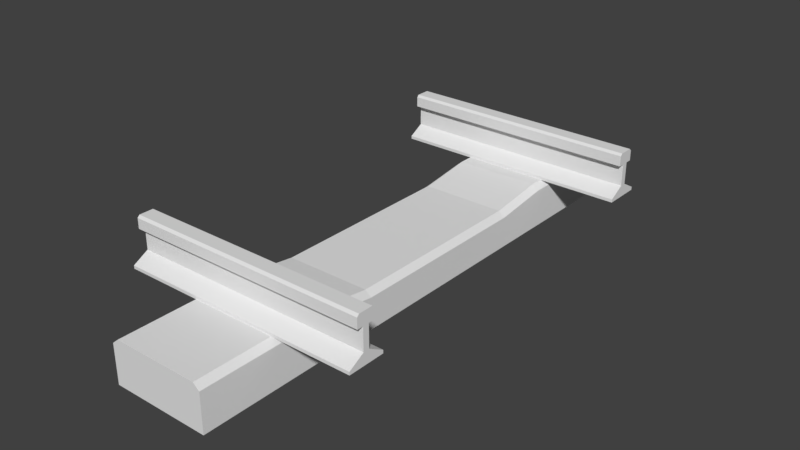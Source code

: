 # Source: Concrete_Track_Model.blend  (saved by Blender 2.79.0; exported with 4.5.12 LTS)
import bpy
from mathutils import Matrix  # noqa: F401  (used for matrix-valued properties, if any)

bpy.ops.wm.read_factory_settings(use_empty=True)
scene = bpy.context.scene
scene.name = 'Scene'

# ---- collections
col_collection_1 = bpy.data.collections.new('Collection 1'); scene.collection.children.link(col_collection_1)

# ---- materials (node trees are filled in below, after node groups)
mat_prototype_texture = bpy.data.materials.new('Prototype Texture')
mat_prototype_texture.alpha_threshold = 0.0
mat_prototype_texture.use_transparent_shadow = False
mat_prototype_texture.roughness = 0.5
mat_concrete = bpy.data.materials.new('concrete')
mat_concrete.alpha_threshold = 0.0
mat_concrete.use_transparent_shadow = False
mat_concrete.roughness = 0.5
mat_tie = bpy.data.materials.new('tie')
mat_tie.alpha_threshold = 0.0
mat_tie.use_transparent_shadow = False
mat_tie.roughness = 0.5

# ---- material node trees

# ---- world
world_world = bpy.data.worlds.new('World'); scene.world = world_world
world_world.color = (0.05088, 0.05088, 0.05088)
world_world.use_sun_shadow = False
world_world.sun_shadow_jitter_overblur = 0.0
world_world.cycles.sampling_method = 'MANUAL'

# ---- meshes
me_cube_001 = bpy.data.meshes.new('Cube.001')
me_cube_001.from_pydata([(0.5, -0.6794, 0.1905), (-0.5, -0.7429, 0.2263), (-0.5, -0.6794, 0.1905), (0.5, -0.7429, 0.2263), (-0.5, -0.7266, 0.3683), (-0.5, -0.7175, 0.3175), (-0.5, -0.7429, 0.3175), (-0.5, -0.7847, 0.3683), (-0.5, -0.7683, 0.3175), (-0.5, -0.7937, 0.3175), (-0.5, -0.6794, 0.1778), (-0.5, -0.8318, 0.1778), (-0.5, -0.7683, 0.2263), (-0.5, -0.8318, 0.1905), (0.5, -0.6794, 0.1778), (0.5, -0.8318, 0.1778), (0.5, -0.7683, 0.2263), (0.5, -0.7429, 0.3175), (0.5, -0.8318, 0.1905), (0.5, -0.7175, 0.3175), (0.5, -0.7683, 0.3175), (0.5, -0.7937, 0.3175), (0.5, -0.7266, 0.3683), (0.5, -0.7847, 0.3683), (-0.5, -0.7175, 0.3593), (0.5, -0.7175, 0.3593), (0.5, -0.7937, 0.3593), (-0.5, -0.7937, 0.3593), (-0.5, -0.7266, 0.3683), (-0.5, -0.7847, 0.3683), (0.5, -0.7266, 0.3683), (0.5, -0.7847, 0.3683), (-0.5, -0.7175, 0.3593), (0.5, -0.7175, 0.3593), (0.5, -0.7937, 0.3593), (-0.5, -0.7937, 0.3593)], [], [(3, 1, 6, 17), (2, 10, 11, 13, 12, 8, 9, 27, 7, 4, 24, 5, 6, 1), (16, 12, 13, 18), (11, 15, 18, 13), (17, 6, 5, 19), (12, 16, 20, 8), (0, 2, 1, 3), (25, 19, 5, 24), (9, 8, 20, 21), (15, 14, 0, 3, 17, 19, 25, 22, 23, 26, 21, 20, 16, 18), (11, 10, 14, 15), (27, 9, 21, 26), (0, 14, 10, 2), (30, 33, 32, 28), (30, 28, 29, 31), (35, 34, 31, 29)])
_uv = me_cube_001.uv_layers.new(name='UVMap')
_uv.uv.foreach_set('vector', [0.4506, 0.174, 0.4506, 0.954, 0.4856, 0.954, 0.4856, 0.174, 0.3088, 0.8606, 0.3088, 0.8739, 0.4688, 0.8739, 0.4688, 0.8606, 0.4021, 0.823, 0.4021, 0.7273, 0.4287, 0.7273, 0.4287, 0.6834, 0.4193, 0.6739, 0.3582, 0.6739, 0.3488, 0.6834, 0.3488, 0.7273, 0.3754, 0.7273, 0.3754, 0.823, 0.5893, 0.174, 0.5893, 0.954, 0.6187, 0.954, 0.6187, 0.174, 0.6744, 0.174, 0.6744, 0.954, 0.6843, 0.954, 0.6843, 0.174, 0.6584, 0.954, 0.6584, 0.174, 0.6385, 0.174, 0.6385, 0.954, 0.5567, 0.954, 0.5567, 0.174, 0.4856, 0.174, 0.4856, 0.954, 0.3938, 0.174, 0.3938, 0.954, 0.4506, 0.954, 0.4506, 0.174, 0.6744, 0.174, 0.6584, 0.174, 0.6584, 0.954, 0.6744, 0.954, 0.6385, 0.174, 0.6187, 0.174, 0.6187, 0.954, 0.6385, 0.954, 0.4688, 0.8739, 0.6288, 0.8739, 0.6288, 0.8606, 0.5621, 0.823, 0.5621, 0.7273, 0.5888, 0.7273, 0.5888, 0.6834, 0.5793, 0.6739, 0.5182, 0.6739, 0.5088, 0.6834, 0.5088, 0.7273, 0.5354, 0.7273, 0.5354, 0.823, 0.4688, 0.8606, 0.3889, 0.174, 0.27, 0.174, 0.27, 0.954, 0.3889, 0.954, 0.5567, 0.954, 0.5893, 0.954, 0.5893, 0.174, 0.5567, 0.174, 0.3938, 0.174, 0.3889, 0.174, 0.3889, 0.954, 0.3938, 0.954, 0.9375, 0.9844, 0.9844, 0.9844, 0.9844, 0.01562, 0.9375, 0.01562, 0.9375, 0.9844, 0.9375, 0.01562, 0.7656, 0.01562, 0.7656, 0.9844, 0.7188, 0.01562, 0.7188, 0.9844, 0.7656, 0.9844, 0.7656, 0.01562])
me_cube_001.materials.append(mat_prototype_texture)
me_cube_001.use_remesh_preserve_volume = False
me_cube_001.use_remesh_preserve_attributes = False
me_cube_001.use_mirror_vertex_groups = False
me_cube_001.update()
me_cube_005 = bpy.data.meshes.new('Cube.005')
me_cube_005.from_pydata([(0.5, 0.6794, 0.1905), (-0.5, 0.7429, 0.2263), (-0.5, 0.6794, 0.1905), (0.5, 0.7429, 0.2263), (-0.5, 0.7265, 0.3683), (-0.5, 0.7175, 0.3175), (-0.5, 0.7429, 0.3175), (-0.5, 0.7847, 0.3683), (-0.5, 0.7683, 0.3175), (-0.5, 0.7937, 0.3175), (-0.5, 0.6794, 0.1778), (-0.5, 0.8318, 0.1778), (-0.5, 0.7683, 0.2263), (-0.5, 0.8318, 0.1905), (0.5, 0.6794, 0.1778), (0.5, 0.8318, 0.1778), (0.5, 0.7683, 0.2263), (0.5, 0.7429, 0.3175), (0.5, 0.8318, 0.1905), (0.5, 0.7175, 0.3175), (0.5, 0.7683, 0.3175), (0.5, 0.7937, 0.3175), (0.5, 0.7265, 0.3683), (0.5, 0.7847, 0.3683), (-0.5, 0.7175, 0.3593), (0.5, 0.7175, 0.3593), (0.5, 0.7937, 0.3593), (-0.5, 0.7937, 0.3593), (-0.5, 0.7265, 0.3683), (-0.5, 0.7847, 0.3683), (0.5, 0.7265, 0.3683), (0.5, 0.7847, 0.3683), (-0.5, 0.7175, 0.3593), (0.5, 0.7175, 0.3593), (0.5, 0.7937, 0.3593), (-0.5, 0.7937, 0.3593)], [], [(3, 17, 6, 1), (2, 1, 6, 5, 24, 4, 7, 27, 9, 8, 12, 13, 11, 10), (16, 18, 13, 12), (11, 13, 18, 15), (17, 19, 5, 6), (12, 8, 20, 16), (0, 3, 1, 2), (25, 24, 5, 19), (9, 21, 20, 8), (15, 18, 16, 20, 21, 26, 23, 22, 25, 19, 17, 3, 0, 14), (11, 15, 14, 10), (27, 26, 21, 9), (0, 2, 10, 14), (30, 28, 32, 33), (30, 31, 29, 28), (35, 29, 31, 34)])
_uv = me_cube_005.uv_layers.new(name='UVMap')
_uv.uv.foreach_set('vector', [0.4506, 0.174, 0.4856, 0.174, 0.4856, 0.954, 0.4506, 0.954, 0.3088, 0.8606, 0.3754, 0.823, 0.3754, 0.7273, 0.3488, 0.7273, 0.3488, 0.6834, 0.3582, 0.6739, 0.4193, 0.6739, 0.4287, 0.6834, 0.4287, 0.7273, 0.4021, 0.7273, 0.4021, 0.823, 0.4688, 0.8606, 0.4688, 0.8739, 0.3088, 0.8739, 0.5893, 0.174, 0.6187, 0.174, 0.6187, 0.954, 0.5893, 0.954, 0.6744, 0.174, 0.6843, 0.174, 0.6843, 0.954, 0.6744, 0.954, 0.6584, 0.954, 0.6385, 0.954, 0.6385, 0.174, 0.6584, 0.174, 0.5567, 0.954, 0.4856, 0.954, 0.4856, 0.174, 0.5567, 0.174, 0.3938, 0.174, 0.4506, 0.174, 0.4506, 0.954, 0.3938, 0.954, 0.6744, 0.174, 0.6744, 0.954, 0.6584, 0.954, 0.6584, 0.174, 0.6385, 0.174, 0.6385, 0.954, 0.6187, 0.954, 0.6187, 0.174, 0.4688, 0.8739, 0.4688, 0.8606, 0.5354, 0.823, 0.5354, 0.7273, 0.5088, 0.7273, 0.5088, 0.6834, 0.5182, 0.6739, 0.5793, 0.6739, 0.5888, 0.6834, 0.5888, 0.7273, 0.5621, 0.7273, 0.5621, 0.823, 0.6288, 0.8606, 0.6288, 0.8739, 0.3889, 0.174, 0.3889, 0.954, 0.27, 0.954, 0.27, 0.174, 0.5567, 0.954, 0.5567, 0.174, 0.5893, 0.174, 0.5893, 0.954, 0.3938, 0.174, 0.3938, 0.954, 0.3889, 0.954, 0.3889, 0.174, 0.9375, 0.9844, 0.9375, 0.01562, 0.9844, 0.01562, 0.9844, 0.9844, 0.9375, 0.9844, 0.7656, 0.9844, 0.7656, 0.01562, 0.9375, 0.01562, 0.7188, 0.01562, 0.7656, 0.01562, 0.7656, 0.9844, 0.7188, 0.9844])
me_cube_005.materials.append(mat_prototype_texture)
me_cube_005.use_remesh_preserve_volume = False
me_cube_005.use_remesh_preserve_attributes = False
me_cube_005.use_mirror_vertex_groups = False
me_cube_005.update()
me_cube_002 = bpy.data.meshes.new('Cube.002')
me_cube_002.from_pydata([(-0.2039, -1.15, -0.0009129), (-0.2039, 1.15, -0.0009129), (0.1987, -1.15, -0.0009129), (0.1987, 1.15, -0.0009129), (-0.2039, 0.621, -0.0009129), (-0.2039, 0.3912, -0.0009129), (-0.2039, -0.3912, -0.0009129), (-0.2039, -0.621, -0.0009129), (0.1987, -0.621, -0.0009129), (0.1987, -0.3912, -0.0009129), (0.1987, 0.3912, -0.0009129), (0.1987, 0.621, -0.0009129), (-0.1782, -1.15, 0.1791), (-0.2039, -1.15, 0.1573), (-0.2039, 1.15, 0.1573), (-0.1782, 1.15, 0.1791), (0.1987, -1.15, 0.1573), (0.173, -1.15, 0.1791), (0.173, 1.15, 0.1791), (0.1987, 1.15, 0.1573), (-0.1782, -0.621, 0.1791), (-0.2039, -0.621, 0.1573), (-0.1782, -0.3912, 0.1482), (-0.2039, -0.3912, 0.1264), (-0.1782, 0.3912, 0.1482), (-0.2039, 0.3912, 0.1264), (-0.2039, 0.621, 0.1573), (-0.1782, 0.621, 0.1791), (0.173, 0.621, 0.1791), (0.1987, 0.621, 0.1573), (0.173, 0.3912, 0.1482), (0.1987, 0.3912, 0.1264), (0.173, -0.3912, 0.1482), (0.1987, -0.3912, 0.1264), (0.1987, -0.621, 0.1573), (0.173, -0.621, 0.1791)], [], [(1, 14, 15, 18, 19, 3), (8, 34, 16, 2), (3, 19, 29, 11), (35, 20, 12, 17), (7, 8, 2, 0), (18, 15, 27, 28), (4, 26, 14, 1), (11, 29, 31, 10), (5, 25, 26, 4), (6, 23, 25, 5), (1, 3, 11, 4), (4, 11, 10, 5), (5, 10, 9, 6), (6, 9, 8, 7), (7, 21, 23, 6), (10, 31, 33, 9), (9, 33, 34, 8), (2, 16, 17, 12, 13, 0), (32, 22, 20, 35), (30, 24, 22, 32), (28, 27, 24, 30), (27, 15, 14, 26), (35, 17, 16, 34), (12, 20, 21, 13), (20, 22, 23, 21), (22, 24, 25, 23), (24, 27, 26, 25), (18, 28, 29, 19), (28, 30, 31, 29), (30, 32, 33, 31), (32, 35, 34, 33), (0, 13, 21, 7)])
_uv = me_cube_002.uv_layers.new(name='UVMap')
_uv.uv.foreach_set('vector', [0.3972, 0.2945, 0.4142, 0.2945, 0.4165, 0.2995, 0.4165, 0.3666, 0.4142, 0.3716, 0.3972, 0.3716, 0.3802, 0.3187, 0.3632, 0.3187, 0.3632, 0.2175, 0.3802, 0.2175, 0.3802, 0.6575, 0.3632, 0.6575, 0.3632, 0.5563, 0.3802, 0.5563, 0.2793, 0.5563, 0.3171, 0.5563, 0.3171, 0.6575, 0.2793, 0.6575, 0.3632, 0.3187, 0.3199, 0.3187, 0.3199, 0.2175, 0.3632, 0.2175, 0.2793, 0.2175, 0.3171, 0.2175, 0.3171, 0.3187, 0.2793, 0.3187, 0.3972, 0.3187, 0.3802, 0.3187, 0.3802, 0.2175, 0.3972, 0.2175, 0.3802, 0.5563, 0.3632, 0.5563, 0.3665, 0.5123, 0.3802, 0.5123, 0.3972, 0.3627, 0.3835, 0.3627, 0.3802, 0.3187, 0.3972, 0.3187, 0.3972, 0.5123, 0.3835, 0.5123, 0.3835, 0.3627, 0.3972, 0.3627, 0.3632, 0.6575, 0.3199, 0.6575, 0.3199, 0.5563, 0.3632, 0.5563, 0.3632, 0.5563, 0.3199, 0.5563, 0.3199, 0.5123, 0.3632, 0.5123, 0.3632, 0.5123, 0.3199, 0.5123, 0.3199, 0.3627, 0.3632, 0.3627, 0.3632, 0.3627, 0.3199, 0.3627, 0.3199, 0.3187, 0.3632, 0.3187, 0.3972, 0.5563, 0.3802, 0.5563, 0.3835, 0.5123, 0.3972, 0.5123, 0.3802, 0.5123, 0.3665, 0.5123, 0.3665, 0.3627, 0.3802, 0.3627, 0.3802, 0.3627, 0.3665, 0.3627, 0.3632, 0.3187, 0.3802, 0.3187, 0.3972, 0.2175, 0.4142, 0.2175, 0.4165, 0.2224, 0.4165, 0.2896, 0.4142, 0.2945, 0.3972, 0.2945, 0.2793, 0.5123, 0.3171, 0.5123, 0.3171, 0.5563, 0.2793, 0.5563, 0.2793, 0.3627, 0.3171, 0.3627, 0.3171, 0.5123, 0.2793, 0.5123, 0.2793, 0.3187, 0.3171, 0.3187, 0.3171, 0.3627, 0.2793, 0.3627, 0.3171, 0.3187, 0.3171, 0.2175, 0.3199, 0.2175, 0.3199, 0.3187, 0.2793, 0.5563, 0.2793, 0.6575, 0.2766, 0.6575, 0.2766, 0.5563, 0.3171, 0.6575, 0.3171, 0.5563, 0.3199, 0.5563, 0.3199, 0.6575, 0.3171, 0.5563, 0.3171, 0.5123, 0.3199, 0.5123, 0.3199, 0.5563, 0.3171, 0.5123, 0.3171, 0.3627, 0.3199, 0.3627, 0.3199, 0.5123, 0.3171, 0.3627, 0.3171, 0.3187, 0.3199, 0.3187, 0.3199, 0.3627, 0.2793, 0.2175, 0.2793, 0.3187, 0.2766, 0.3187, 0.2766, 0.2175, 0.2793, 0.3187, 0.2793, 0.3627, 0.2766, 0.3627, 0.2766, 0.3187, 0.2793, 0.3627, 0.2793, 0.5123, 0.2766, 0.5123, 0.2766, 0.3627, 0.2793, 0.5123, 0.2793, 0.5563, 0.2766, 0.5563, 0.2766, 0.5123, 0.3972, 0.6575, 0.3802, 0.6575, 0.3802, 0.5563, 0.3972, 0.5563])
_uv.active_render = True
_uv = me_cube_002.uv_layers.new(name='UVMap.001')
_uv.uv.foreach_set('vector', [0.0, 0.0, 0.0, 0.0, 0.0, 0.0, 0.0, 0.0, 0.0, 0.0, 0.0, 0.0, 0.0, 0.0, 0.0, 0.0, 0.0, 0.0, 0.0, 0.0, 0.0, 0.0, 0.0, 0.0, 0.0, 0.0, 0.0, 0.0, 0.0, 0.0, 0.0, 0.0, 0.0, 0.0, 0.0, 0.0, 0.0, 0.0, 0.0, 0.0, 0.0, 0.0, 0.0, 0.0, 0.0, 0.0, 0.0, 0.0, 0.0, 0.0, 0.0, 0.0, 0.0, 0.0, 0.0, 0.0, 0.0, 0.0, 0.0, 0.0, 0.0, 0.0, 0.0, 0.0, 0.0, 0.0, 0.0, 0.0, 0.0, 0.0, 0.0, 0.0, 0.0, 0.0, 0.0, 0.0, 0.0, 0.0, 0.0, 0.0, 0.0, 0.0, 0.0, 0.0, 0.0, 0.0, 0.0, 0.0, 0.0, 0.0, 0.0, 0.0, 0.0, 0.0, 0.0, 0.0, 0.0, 0.0, 0.0, 0.0, 0.0, 0.0, 0.0, 0.0, 0.0, 0.0, 0.0, 0.0, 0.0, 0.0, 0.0, 0.0, 0.0, 0.0, 0.0, 0.0, 0.0, 0.0, 0.0, 0.0, 0.0, 0.0, 0.0, 0.0, 0.0, 0.0, 0.0, 0.0, 0.0, 0.0, 0.0, 0.0, 0.0, 0.0, 0.0, 0.0, 0.0, 0.0, 0.0, 0.0, 0.0, 0.0, 0.0, 0.0, 0.0, 0.0, 0.0, 0.0, 0.0, 0.0, 0.0, 0.0, 0.0, 0.0, 0.0, 0.0, 0.0, 0.0, 0.0, 0.0, 0.0, 0.0, 0.0, 0.0, 0.0, 0.0, 0.0, 0.0, 0.0, 0.0, 0.0, 0.0, 0.0, 0.0, 0.0, 0.0, 0.0, 0.0, 0.0, 0.0, 0.0, 0.0, 0.0, 0.0, 0.0, 0.0, 0.0, 0.0, 0.0, 0.0, 0.0, 0.0, 0.0, 0.0, 0.0, 0.0, 0.0, 0.0, 0.0, 0.0, 0.0, 0.0, 0.0, 0.0, 0.0, 0.0, 0.0, 0.0, 0.0, 0.0, 0.0, 0.0, 0.0, 0.0, 0.0, 0.0, 0.0, 0.0, 0.0, 0.0, 0.0, 0.0, 0.0, 0.0, 0.0, 0.0, 0.0, 0.0, 0.0, 0.0, 0.0, 0.0, 0.0, 0.0, 0.0, 0.0, 0.0, 0.0, 0.0, 0.0, 0.0, 0.0, 0.0, 0.0, 0.0, 0.0, 0.0, 0.0, 0.0, 0.0, 0.0, 0.0, 0.0, 0.0, 0.0, 0.0, 0.0, 0.0, 0.0, 0.0, 0.0, 0.0, 0.0, 0.0])
_uv = me_cube_002.uv_layers.new(name='UVMap.002')
_uv.uv.foreach_set('vector', [0.0, 0.0, 0.0, 0.0, 0.0, 0.0, 0.0, 0.0, 0.0, 0.0, 0.0, 0.0, 0.0, 0.0, 0.0, 0.0, 0.0, 0.0, 0.0, 0.0, 0.0, 0.0, 0.0, 0.0, 0.0, 0.0, 0.0, 0.0, 0.0, 0.0, 0.0, 0.0, 0.0, 0.0, 0.0, 0.0, 0.0, 0.0, 0.0, 0.0, 0.0, 0.0, 0.0, 0.0, 0.0, 0.0, 0.0, 0.0, 0.0, 0.0, 0.0, 0.0, 0.0, 0.0, 0.0, 0.0, 0.0, 0.0, 0.0, 0.0, 0.0, 0.0, 0.0, 0.0, 0.0, 0.0, 0.0, 0.0, 0.0, 0.0, 0.0, 0.0, 0.0, 0.0, 0.0, 0.0, 0.0, 0.0, 0.0, 0.0, 0.0, 0.0, 0.0, 0.0, 0.0, 0.0, 0.0, 0.0, 0.0, 0.0, 0.0, 0.0, 0.0, 0.0, 0.0, 0.0, 0.0, 0.0, 0.0, 0.0, 0.0, 0.0, 0.0, 0.0, 0.0, 0.0, 0.0, 0.0, 0.0, 0.0, 0.0, 0.0, 0.0, 0.0, 0.0, 0.0, 0.0, 0.0, 0.0, 0.0, 0.0, 0.0, 0.0, 0.0, 0.0, 0.0, 0.0, 0.0, 0.0, 0.0, 0.0, 0.0, 0.0, 0.0, 0.0, 0.0, 0.0, 0.0, 0.0, 0.0, 0.0, 0.0, 0.0, 0.0, 0.0, 0.0, 0.0, 0.0, 0.0, 0.0, 0.0, 0.0, 0.0, 0.0, 0.0, 0.0, 0.0, 0.0, 0.0, 0.0, 0.0, 0.0, 0.0, 0.0, 0.0, 0.0, 0.0, 0.0, 0.0, 0.0, 0.0, 0.0, 0.0, 0.0, 0.0, 0.0, 0.0, 0.0, 0.0, 0.0, 0.0, 0.0, 0.0, 0.0, 0.0, 0.0, 0.0, 0.0, 0.0, 0.0, 0.0, 0.0, 0.0, 0.0, 0.0, 0.0, 0.0, 0.0, 0.0, 0.0, 0.0, 0.0, 0.0, 0.0, 0.0, 0.0, 0.0, 0.0, 0.0, 0.0, 0.0, 0.0, 0.0, 0.0, 0.0, 0.0, 0.0, 0.0, 0.0, 0.0, 0.0, 0.0, 0.0, 0.0, 0.0, 0.0, 0.0, 0.0, 0.0, 0.0, 0.0, 0.0, 0.0, 0.0, 0.0, 0.0, 0.0, 0.0, 0.0, 0.0, 0.0, 0.0, 0.0, 0.0, 0.0, 0.0, 0.0, 0.0, 0.0, 0.0, 0.0, 0.0, 0.0, 0.0, 0.0, 0.0, 0.0, 0.0, 0.0, 0.0, 0.0, 0.0, 0.0, 0.0])
me_cube_002.materials.append(mat_concrete)
me_cube_002.materials.append(mat_tie)
me_cube_002.use_remesh_preserve_volume = False
me_cube_002.use_remesh_preserve_attributes = False
me_cube_002.use_mirror_vertex_groups = False
me_cube_002.update()

# ---- objects
ob_rail_left = bpy.data.objects.new('RAIL_LEFT', me_cube_001)
ob_rail_right = bpy.data.objects.new('RAIL_RIGHT', me_cube_005)
ob_rail_base = bpy.data.objects.new('RAIL_BASE', me_cube_002)

# ---- transforms, parenting, visibility, modifiers, constraints
ob_rail_left.location = (0.0, 0.0, 0.0)
ob_rail_left.lineart.crease_threshold = 0.0
ob_rail_right.location = (0.0, 0.0, 0.0)
ob_rail_right.lineart.crease_threshold = 0.0
ob_rail_base.location = (0.0, 0.0, 0.0)
ob_rail_base.lineart.crease_threshold = 0.0

# ---- collection membership
col_collection_1.objects.link(ob_rail_left)
col_collection_1.objects.link(ob_rail_right)
col_collection_1.objects.link(ob_rail_base)

# ---- scene / render settings (as saved in the file)
scene.frame_start = 1; scene.frame_end = 250; scene.frame_set(2)
scene.render.engine = 'BLENDER_EEVEE_NEXT'
scene.render.dither_intensity = 0.0
scene.cycles.use_denoising = False
scene.cycles.samples = 128
scene.cycles.sampling_pattern = 'TABULATED_SOBOL'
scene.cycles.use_adaptive_sampling = False
scene.cycles.use_light_tree = False
scene.cycles.blur_glossy = 0.0
scene.cycles.sample_clamp_indirect = 0.0
scene.view_settings.view_transform = 'Standard'
bpy.context.view_layer.update()

# ---- added for rendering (the .blend has no active camera and no usable light): camera, sun
cam_auto = bpy.data.cameras.new('AutoCamera')
cam_auto.lens = 50.0
cam_auto.sensor_width = 36.0
cam_auto.clip_end = 1000.0
ob_auto_camera = bpy.data.objects.new('AutoCamera', cam_auto)
scene.collection.objects.link(ob_auto_camera)
ob_auto_camera.location = (2.34546, -2.81457, 2.06006)
ob_auto_camera.rotation_euler = (1.09748, -7.21219e-08, 0.694738)
scene.camera = ob_auto_camera
light_auto_sun = bpy.data.lights.new('AutoSun', 'SUN')
light_auto_sun.energy = 3.0
light_auto_sun.angle = 0.0523599
ob_auto_sun = bpy.data.objects.new('AutoSun', light_auto_sun)
scene.collection.objects.link(ob_auto_sun)
ob_auto_sun.rotation_euler = (0.872665, 0.174533, 0.523599)
bpy.context.view_layer.update()
